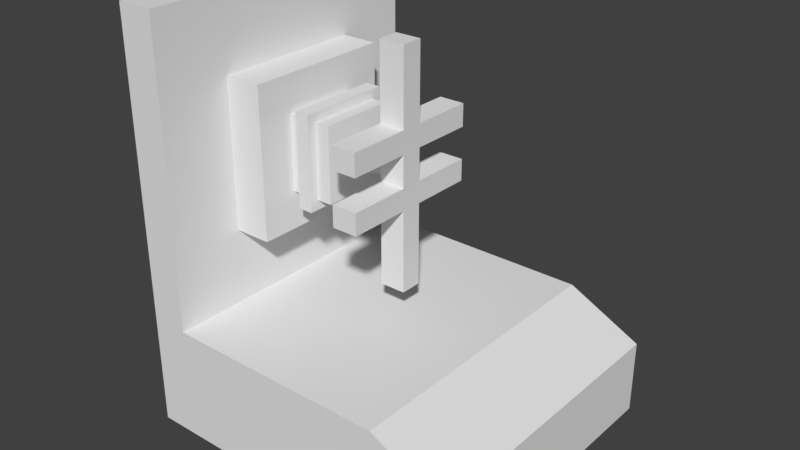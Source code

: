 # Source: relic1.blend  (saved by Blender 2.79.0; exported with 4.5.12 LTS)
import bpy
from mathutils import Matrix  # noqa: F401  (used for matrix-valued properties, if any)

bpy.ops.wm.read_factory_settings(use_empty=True)
scene = bpy.context.scene
scene.name = 'Scene'

# ---- collections
col_collection_1 = bpy.data.collections.new('Collection 1'); scene.collection.children.link(col_collection_1)

# ---- materials (node trees are filled in below, after node groups)
mat_material_001 = bpy.data.materials.new('Material.001')
mat_material_001.alpha_threshold = 0.0
mat_material_001.use_transparent_shadow = False
mat_material_001.roughness = 0.5

# ---- material node trees

# ---- world
world_world = bpy.data.worlds.new('World'); scene.world = world_world
world_world.color = (0.05088, 0.05088, 0.05088)
world_world.use_sun_shadow = False
world_world.sun_shadow_jitter_overblur = 0.0
world_world.cycles.sampling_method = 'MANUAL'

# ---- meshes
me_cube_004 = bpy.data.meshes.new('Cube.004')
me_cube_004.from_pydata([(-1.0, -1.0, 0.0), (-1.0, -1.0, 0.5), (-1.0, 1.0, 0.0), (-1.0, 1.0, 0.5), (1.0, -1.0, 0.0), (1.0, -1.0, 0.5), (1.0, 1.0, 0.0), (1.0, 1.0, 0.5), (0.5, 1.0, 0.5), (-1.0, -1.0, 0.75), (-1.25, 1.0, 0.0), (-1.25, -1.0, 0.0), (-1.25, -1.0, 0.5), (-1.25, 1.0, 0.5), (0.5, 1.0, 0.0), (-1.0, 1.0, 0.75), (-1.25, -1.0, 0.75), (-1.25, 1.0, 0.75), (-1.0, -1.0, 2.75), (-1.0, 1.0, 2.75), (-1.25, -1.0, 2.75), (-1.25, 1.0, 2.75), (-1.0, -0.5, 1.25), (-1.0, 0.5, 1.25), (-1.0, -0.5, 2.25), (-1.0, 0.5, 2.25), (-0.75, -0.5, 1.25), (-0.75, 0.5, 1.25), (-0.75, -0.5, 2.25), (-0.75, 0.5, 2.25), (-0.75, -0.25, 1.5), (-0.75, 0.25, 1.5), (-0.75, -0.25, 2.0), (-0.75, 0.25, 2.0), (-0.65, -0.25, 1.5), (-0.65, 0.25, 1.5), (-0.65, -0.25, 2.0), (-0.65, 0.25, 2.0), (-0.55, -0.25, 1.5), (-0.55, 0.25, 1.5), (-0.55, -0.25, 2.0), (-0.55, 0.25, 2.0), (-0.65, -0.3125, 1.438), (-0.65, 0.3125, 1.438), (-0.65, -0.3125, 2.062), (-0.65, 0.3125, 2.062), (-0.55, -0.3125, 1.438), (-0.55, 0.3125, 1.438), (-0.55, -0.3125, 2.062), (-0.55, 0.3125, 2.062), (-0.45, -0.25, 1.5), (-0.45, 0.25, 1.5), (-0.45, -0.25, 2.0), (-0.45, 0.25, 2.0), (-0.45, -0.0625, 1.688), (-0.45, 0.0625, 1.688), (-0.45, -0.0625, 1.812), (-0.45, 0.0625, 1.812), (-0.3, -0.0625, 1.688), (-0.3, 0.0625, 1.688), (-0.3, -0.0625, 1.812), (-0.3, 0.0625, 1.812), (-0.2, -0.05313, 1.697), (-0.2, 0.05313, 1.697), (-0.2, -0.05313, 1.803), (-0.2, 0.05313, 1.803), (0.5, -1.0, 0.0), (0.5, -1.0, 0.5), (0.5, -1.0, 0.75), (0.5, 1.0, 0.75)], [], [(14, 8, 7, 6), (6, 7, 5, 4), (66, 67, 1, 0), (14, 6, 4, 66), (8, 3, 15, 69), (11, 12, 13, 10), (2, 0, 11, 10), (3, 2, 10, 13), (0, 1, 12, 11), (16, 9, 18, 20), (3, 13, 17, 15), (13, 12, 16, 17), (12, 1, 9, 16), (18, 19, 21, 20), (17, 16, 20, 21), (15, 17, 21, 19), (18, 9, 22, 24), (24, 22, 26, 28), (19, 18, 24, 25), (15, 19, 25, 23), (9, 15, 23, 22), (27, 29, 33, 31), (22, 23, 27, 26), (23, 25, 29, 27), (25, 24, 28, 29), (32, 30, 34, 36), (29, 28, 32, 33), (28, 26, 30, 32), (26, 27, 31, 30), (40, 41, 49, 48), (30, 31, 35, 34), (31, 33, 37, 35), (33, 32, 36, 37), (39, 41, 53, 51), (34, 35, 43, 42), (41, 39, 47, 49), (36, 34, 42, 44), (44, 42, 46, 48), (42, 43, 47, 46), (43, 45, 49, 47), (45, 44, 48, 49), (35, 37, 45, 43), (37, 36, 44, 45), (38, 40, 48, 46), (39, 38, 46, 47), (51, 53, 57, 55), (41, 40, 52, 53), (40, 38, 50, 52), (38, 39, 51, 50), (56, 54, 58, 60), (53, 52, 56, 57), (52, 50, 54, 56), (50, 51, 55, 54), (59, 61, 65, 63), (54, 55, 59, 58), (55, 57, 61, 59), (57, 56, 60, 61), (62, 63, 65, 64), (61, 60, 64, 65), (60, 58, 62, 64), (58, 59, 63, 62), (7, 69, 68, 5), (1, 67, 68, 9), (7, 8, 69), (2, 14, 66, 0), (4, 5, 67, 66), (2, 3, 8, 14), (68, 69, 15, 9), (67, 5, 68)])
me_cube_004.use_remesh_preserve_volume = False
me_cube_004.use_remesh_preserve_attributes = False
me_cube_004.use_mirror_vertex_groups = False
me_cube_004.update()
me_cube_000 = bpy.data.meshes.new('Cube.000')
me_cube_000.from_pydata([(-0.345, -0.07187, -0.2297), (-0.345, -0.07187, -0.08531), (0.345, 0.07188, -0.2297), (0.345, -0.07187, -0.2297), (-0.345, 0.07188, -0.2297), (0.345, 0.07188, -0.08531), (0.345, -0.07188, -0.08531), (0.345, 0.07188, -0.7763), (0.345, -0.07187, -0.7763), (-0.345, 0.07188, -0.7763), (-0.345, -0.07187, -0.7763), (0.345, 0.07188, 0.1263), (0.345, -0.07187, 0.1263), (-0.345, 0.07188, 0.1263), (-0.345, -0.07187, 0.1263), (-0.345, -0.1438, 0.08625), (-0.345, 0.07188, -0.08531), (0.345, -0.07187, 0.2763), (-0.345, -0.07187, 0.2763), (0.345, 0.07188, 0.2763), (-0.345, 0.07188, 0.2763), (0.345, -0.07187, 0.7763), (-0.345, -0.07187, 0.7763), (0.345, 0.07188, 0.7763), (-0.345, 0.07188, 0.7763), (0.345, -0.4852, 0.1263), (-0.345, -0.4852, 0.1263), (0.345, 0.4852, 0.1263), (-0.345, 0.4852, 0.1263), (0.345, -0.4852, 0.2763), (-0.345, -0.4852, 0.2763), (0.345, 0.4852, 0.2763), (-0.345, 0.4852, 0.2763), (0.345, -0.4852, -0.2297), (-0.345, -0.4852, -0.2297), (-0.345, -0.4852, -0.08531), (0.345, -0.4852, -0.08531), (0.345, 0.4852, -0.2297), (0.345, 0.4852, -0.08531), (-0.345, 0.4852, -0.2297), (-0.345, 0.4852, -0.08531)], [], [(3, 0, 10, 8), (1, 6, 12, 14), (2, 5, 6, 3), (7, 8, 10, 9), (4, 2, 7, 9), (2, 3, 8, 7), (0, 4, 9, 10), (12, 11, 19, 17), (6, 5, 11, 12), (16, 1, 14, 13), (5, 16, 13, 11), (1, 16, 4, 0), (17, 19, 23, 21), (12, 17, 29, 25), (18, 14, 26, 30), (13, 14, 18, 20), (23, 24, 22, 21), (19, 20, 24, 23), (20, 18, 22, 24), (18, 17, 21, 22), (27, 28, 32, 31), (26, 25, 29, 30), (11, 13, 28, 27), (14, 12, 25, 26), (20, 19, 31, 32), (13, 20, 32, 28), (19, 11, 27, 31), (17, 18, 30, 29), (2, 4, 39, 37), (16, 5, 38, 40), (38, 37, 39, 40), (33, 36, 35, 34), (3, 6, 36, 33), (5, 2, 37, 38), (4, 16, 40, 39), (6, 1, 35, 36), (1, 0, 34, 35), (0, 3, 33, 34)])
me_cube_000.polygons.foreach_set('use_smooth', [True] * 38)
_k = set([(0, 1), (0, 3), (0, 4), (0, 10), (0, 34), (1, 6), (1, 14), (1, 16), (1, 35), (2, 3), (2, 4), (2, 5), (2, 7), (2, 37), (3, 6), (3, 8), (3, 33), (4, 9), (4, 16), (4, 39), (5, 6), (5, 11), (5, 16), (5, 38), (6, 12), (6, 36), (7, 8), (7, 9), (8, 10), (9, 10), (11, 12), (11, 13), (11, 19), (11, 27), (12, 14), (12, 17), (12, 25), (13, 14), (13, 16), (13, 20), (13, 28), (14, 18), (14, 26), (16, 40), (17, 18), (17, 19), (17, 21), (17, 29), (18, 20), (18, 22), (18, 30), (19, 20), (19, 23), (19, 31), (20, 24), (20, 32), (21, 22), (21, 23), (22, 24), (23, 24), (25, 26), (25, 29), (26, 30), (27, 28), (27, 31), (28, 32), (29, 30), (31, 32), (33, 34), (33, 36), (34, 35), (35, 36), (37, 38), (37, 39), (38, 40), (39, 40)])
me_cube_000.attributes.new('sharp_edge', 'BOOLEAN', 'EDGE').data.foreach_set('value', [ (min(e.vertices), max(e.vertices)) in _k for e in me_cube_000.edges])
me_cube_000.materials.append(mat_material_001)
me_cube_000.use_remesh_preserve_volume = False
me_cube_000.use_remesh_preserve_attributes = False
me_cube_000.use_mirror_vertex_groups = False
me_cube_000.update()
me_cube_000.normals_split_custom_set([tuple(v) for v in zip(*[iter([-2.16e-08, -1.0, 3.951e-08, -2.16e-08, -1.0, 3.951e-08, -2.16e-08, -1.0, 3.951e-08, -2.16e-08, -1.0, 3.951e-08, -9.718e-08, -1.0, 4.338e-07, -9.718e-08, -1.0, 4.338e-07, -9.718e-08, -1.0, 4.338e-07, -9.718e-08, -1.0, 4.338e-07, 1.0, -1.615e-06, -1.651e-06, 1.0, -1.615e-06, -1.651e-06, 1.0, -1.615e-06, -1.651e-06, 1.0, -1.615e-06, -1.651e-06, 1.502e-07, 0.0, -1.0, 1.502e-07, 0.0, -1.0, 1.502e-07, 0.0, -1.0, 1.502e-07, 0.0, -1.0, 4.319e-08, 1.0, -3.951e-08, 4.319e-08, 1.0, -3.951e-08, 4.319e-08, 1.0, -3.951e-08, 4.319e-08, 1.0, -3.951e-08, 1.0, -1.897e-07, 0.0, 1.0, -1.897e-07, 0.0, 1.0, -1.897e-07, 0.0, 1.0, -1.897e-07, 0.0, -1.0, -1.897e-07, 0.0, -1.0, -1.897e-07, 0.0, -1.0, -1.897e-07, 0.0, -1.0, -1.897e-07, 0.0, 1.0, -3.455e-06, 0.0, 1.0, -3.455e-06, 0.0, 1.0, -3.455e-06, 0.0, 1.0, -3.455e-06, 0.0, 1.0, -3.185e-06, 1.285e-12, 1.0, -3.185e-06, 1.285e-12, 1.0, -3.185e-06, 1.285e-12, 1.0, -3.185e-06, 1.285e-12, -1.0, 1.715e-06, -6.133e-13, -1.0, 1.715e-06, -6.133e-13, -1.0, 1.715e-06, -6.133e-13, -1.0, 1.715e-06, -6.133e-13, 4.859e-08, 1.0, -3.573e-07, 4.859e-08, 1.0, -3.573e-07, 4.859e-08, 1.0, -3.573e-07, 4.859e-08, 1.0, -3.573e-07, -1.0, 8.544e-07, -8.257e-07, -1.0, 8.544e-07, -8.257e-07, -1.0, 8.544e-07, -8.257e-07, -1.0, 8.544e-07, -8.257e-07, 1.0, -3.317e-06, -1.483e-13, 1.0, -3.317e-06, -1.483e-13, 1.0, -3.317e-06, -1.483e-13, 1.0, -3.317e-06, -1.483e-13, 1.0, 0.0, 0.0, 1.0, 0.0, 0.0, 1.0, 0.0, 0.0, 1.0, 0.0, 0.0, -1.0, 0.0, 0.0, -1.0, 0.0, 0.0, -1.0, 0.0, 0.0, -1.0, 0.0, 0.0, -1.0, 1.555e-06, 0.0, -1.0, 1.555e-06, 0.0, -1.0, 1.555e-06, 0.0, -1.0, 1.555e-06, 0.0, -7.615e-08, 0.0, 1.0, -7.615e-08, 0.0, 1.0, -7.615e-08, 0.0, 1.0, -7.615e-08, 0.0, 1.0, 4.319e-08, 1.0, 5.399e-08, 4.319e-08, 1.0, 5.399e-08, 4.319e-08, 1.0, 5.399e-08, 4.319e-08, 1.0, 5.399e-08, -1.0, 1.659e-06, 7.414e-14, -1.0, 1.659e-06, 7.414e-14, -1.0, 1.659e-06, 7.414e-14, -1.0, 1.659e-06, 7.414e-14, -9.718e-08, -1.0, -6.479e-08, -9.718e-08, -1.0, -6.479e-08, -9.718e-08, -1.0, -6.479e-08, -9.718e-08, -1.0, -6.479e-08, 3.023e-07, 1.0, -8.638e-07, 3.023e-07, 1.0, -8.638e-07, 3.023e-07, 1.0, -8.638e-07, 3.023e-07, 1.0, -8.638e-07, -6.911e-07, -1.0, 5.759e-07, -6.911e-07, -1.0, 5.759e-07, -6.911e-07, -1.0, 5.759e-07, -6.911e-07, -1.0, 5.759e-07, 9.146e-10, 1.442e-07, -1.0, 9.146e-10, 1.442e-07, -1.0, 9.146e-10, 1.442e-07, -1.0, 9.146e-10, 1.442e-07, -1.0, -2.09e-09, 1.442e-07, -1.0, -2.09e-09, 1.442e-07, -1.0, -2.09e-09, 1.442e-07, -1.0, -2.09e-09, 1.442e-07, -1.0, -1.92e-08, -1.442e-07, 1.0, -1.92e-08, -1.442e-07, 1.0, -1.92e-08, -1.442e-07, 1.0, -1.92e-08, -1.442e-07, 1.0, -1.0, 0.0, 0.0, -1.0, 0.0, 0.0, -1.0, 0.0, 0.0, -1.0, 0.0, 0.0, 1.0, 0.0, 0.0, 1.0, 0.0, 0.0, 1.0, 0.0, 0.0, 1.0, 0.0, 0.0, 1.777e-08, -1.442e-07, 1.0, 1.777e-08, -1.442e-07, 1.0, 1.777e-08, -1.442e-07, 1.0, 1.777e-08, -1.442e-07, 1.0, 1.274e-08, 1.803e-07, -1.0, 1.274e-08, 1.803e-07, -1.0, 1.274e-08, 1.803e-07, -1.0, 1.274e-08, 1.803e-07, -1.0, 1.862e-09, -1.803e-07, 1.0, 1.862e-09, -1.803e-07, 1.0, 1.862e-09, -1.803e-07, 1.0, 1.862e-09, -1.803e-07, 1.0, 3.239e-07, 1.0, 5.983e-07, 3.239e-07, 1.0, 5.983e-07, 3.239e-07, 1.0, 5.983e-07, 3.239e-07, 1.0, 5.983e-07, -4.103e-07, -1.0, -3.347e-07, -4.103e-07, -1.0, -3.347e-07, -4.103e-07, -1.0, -3.347e-07, -4.103e-07, -1.0, -3.347e-07, 1.0, 6.243e-08, 0.0, 1.0, 6.243e-08, 0.0, 1.0, 6.243e-08, 0.0, 1.0, 6.243e-08, 0.0, 1.0, 0.0, -3.303e-06, 1.0, 0.0, -3.303e-06, 1.0, 0.0, -3.303e-06, 1.0, 0.0, -3.303e-06, -1.0, 0.0, 0.0, -1.0, 0.0, 0.0, -1.0, 0.0, 0.0, -1.0, 0.0, 0.0, 1.045e-09, -1.442e-07, 1.0, 1.045e-09, -1.442e-07, 1.0, 1.045e-09, -1.442e-07, 1.0, 1.045e-09, -1.442e-07, 1.0, -1.0, 6.243e-08, -1.651e-06, -1.0, 6.243e-08, -1.651e-06, -1.0, 6.243e-08, -1.651e-06, -1.0, 6.243e-08, -1.651e-06, 1.976e-08, 1.803e-07, -1.0, 1.976e-08, 1.803e-07, -1.0, 1.976e-08, 1.803e-07, -1.0, 1.976e-08, 1.803e-07, -1.0])] * 3)])

# ---- objects
ob_cube = bpy.data.objects.new('Cube', me_cube_004)
ob_cube_001 = bpy.data.objects.new('Cube.001', me_cube_000)

# ---- transforms, parenting, visibility, modifiers, constraints
ob_cube.location = (0.0, 0.0, 0.0)
ob_cube.lineart.crease_threshold = 0.0
ob_cube_001.location = (-0.125, 0.0, 1.75)
ob_cube_001.rotation_euler = (-1.629e-07, 0.0, 0.0)
ob_cube_001.scale = (0.25, 1.0, 1.0)
ob_cube_001.color = (0.8, 0.8, 0.8, 1.0)
ob_cube_001.lineart.crease_threshold = 0.0

# ---- collection membership
col_collection_1.objects.link(ob_cube)
col_collection_1.objects.link(ob_cube_001)

# ---- scene / render settings (as saved in the file)
scene.frame_start = 1; scene.frame_end = 250; scene.frame_set(1)
scene.render.engine = 'BLENDER_EEVEE_NEXT'
scene.render.resolution_percentage = 50
scene.render.dither_intensity = 0.0
scene.cycles.use_denoising = False
scene.cycles.samples = 128
scene.cycles.sampling_pattern = 'TABULATED_SOBOL'
scene.cycles.use_adaptive_sampling = False
scene.cycles.use_light_tree = False
scene.cycles.blur_glossy = 0.0
scene.cycles.sample_clamp_indirect = 0.0
scene.view_settings.view_transform = 'Standard'
bpy.context.view_layer.update()

# ---- added for rendering (the .blend has no active camera and no usable light): camera, sun
cam_auto = bpy.data.cameras.new('AutoCamera')
cam_auto.lens = 50.0
cam_auto.sensor_width = 36.0
cam_auto.clip_end = 1000.0
ob_auto_camera = bpy.data.objects.new('AutoCamera', cam_auto)
scene.collection.objects.link(ob_auto_camera)
ob_auto_camera.location = (3.64749, -4.52699, 4.39299)
ob_auto_camera.rotation_euler = (1.09748, -7.21219e-08, 0.694738)
scene.camera = ob_auto_camera
light_auto_sun = bpy.data.lights.new('AutoSun', 'SUN')
light_auto_sun.energy = 3.0
light_auto_sun.angle = 0.0523599
ob_auto_sun = bpy.data.objects.new('AutoSun', light_auto_sun)
scene.collection.objects.link(ob_auto_sun)
ob_auto_sun.rotation_euler = (0.872665, 0.174533, 0.523599)
bpy.context.view_layer.update()
